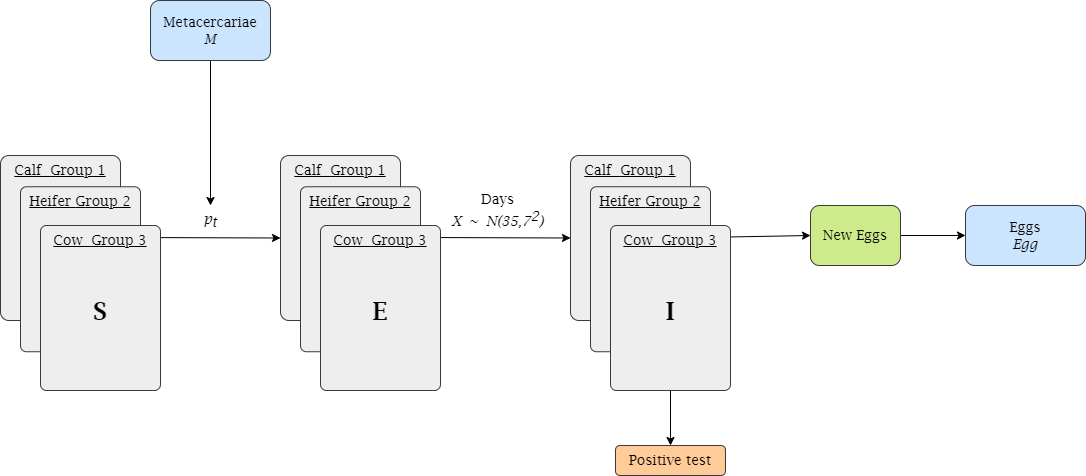

The diagram above was exported from draw.io. Its source (the exported page's mxGraphModel, read from the mxfile embedded in the PNG):
<mxGraphModel dx="1422" dy="762" grid="1" gridSize="10" guides="1" tooltips="1" connect="1" arrows="1" fold="1" page="1" pageScale="1" pageWidth="1169" pageHeight="827" math="0" shadow="0">
  <root>
    <mxCell id="tSX2vnKUiGh3WUteEunA-0" />
    <mxCell id="tSX2vnKUiGh3WUteEunA-1" parent="tSX2vnKUiGh3WUteEunA-0" />
    <mxCell id="wXh7ywZG7-OX4YM3mYHj-9" value="&lt;i style=&quot;font-size: 14px;&quot;&gt;p&lt;sub style=&quot;font-size: 14px;&quot;&gt;t&lt;/sub&gt;&lt;/i&gt;" style="text;html=1;strokeColor=none;fillColor=none;align=center;verticalAlign=middle;whiteSpace=wrap;rounded=0;fontFamily=Lucida Bright;fontSize=14;" parent="tSX2vnKUiGh3WUteEunA-1" vertex="1">
      <mxGeometry x="220" y="330" width="60" height="30" as="geometry" />
    </mxCell>
    <mxCell id="nsy6XGjsSGKTjdIbWB-j-4" style="edgeStyle=orthogonalEdgeStyle;rounded=0;orthogonalLoop=1;jettySize=auto;html=1;exitX=0.5;exitY=1;exitDx=0;exitDy=0;fontFamily=Lucida Bright;fontSize=14;" parent="tSX2vnKUiGh3WUteEunA-1" source="T5uZSeH8ROgsNGxerRJC-15" target="nsy6XGjsSGKTjdIbWB-j-3" edge="1">
      <mxGeometry relative="1" as="geometry">
        <mxPoint x="1100" y="457.5" as="sourcePoint" />
      </mxGeometry>
    </mxCell>
    <mxCell id="nsy6XGjsSGKTjdIbWB-j-1" style="edgeStyle=orthogonalEdgeStyle;rounded=0;orthogonalLoop=1;jettySize=auto;html=1;exitX=0.5;exitY=1;exitDx=0;exitDy=0;entryX=0.5;entryY=0;entryDx=0;entryDy=0;fontFamily=Lucida Bright;fontSize=14;" parent="tSX2vnKUiGh3WUteEunA-1" source="nsy6XGjsSGKTjdIbWB-j-0" target="wXh7ywZG7-OX4YM3mYHj-9" edge="1">
      <mxGeometry relative="1" as="geometry" />
    </mxCell>
    <mxCell id="nsy6XGjsSGKTjdIbWB-j-0" value="&lt;font style=&quot;font-size: 14px;&quot;&gt;Metacercariae&lt;br style=&quot;font-size: 14px;&quot;&gt;&lt;i style=&quot;font-size: 14px;&quot;&gt;M&lt;/i&gt;&lt;/font&gt;" style="rounded=1;whiteSpace=wrap;html=1;fontFamily=Lucida Bright;fontSize=14;fillColor=#cce5ff;strokeColor=#36393d;" parent="tSX2vnKUiGh3WUteEunA-1" vertex="1">
      <mxGeometry x="190" y="125" width="120" height="60" as="geometry" />
    </mxCell>
    <mxCell id="nsy6XGjsSGKTjdIbWB-j-3" value="&lt;font style=&quot;font-size: 14px;&quot;&gt;Positive test&lt;/font&gt;" style="rounded=1;whiteSpace=wrap;html=1;fontFamily=Lucida Bright;fontSize=14;strokeWidth=1;fillColor=#ffcc99;strokeColor=#36393d;" parent="tSX2vnKUiGh3WUteEunA-1" vertex="1">
      <mxGeometry x="655" y="570" width="110" height="30" as="geometry" />
    </mxCell>
    <mxCell id="Yy0-F3YihaMPIhlRijyI-1" style="edgeStyle=orthogonalEdgeStyle;rounded=0;orthogonalLoop=1;jettySize=auto;html=1;exitX=1;exitY=0.5;exitDx=0;exitDy=0;entryX=0;entryY=0.5;entryDx=0;entryDy=0;fontFamily=Lucida Bright;fontSize=14;" parent="tSX2vnKUiGh3WUteEunA-1" source="3Gz4lza86vYuV0t9_FGA-0" target="Yy0-F3YihaMPIhlRijyI-0" edge="1">
      <mxGeometry relative="1" as="geometry" />
    </mxCell>
    <mxCell id="3Gz4lza86vYuV0t9_FGA-0" value="&lt;font style=&quot;font-size: 14px;&quot;&gt;New Eggs&lt;/font&gt;" style="rounded=1;whiteSpace=wrap;html=1;fontFamily=Lucida Bright;fontSize=14;fillColor=#cdeb8b;strokeColor=#36393d;" parent="tSX2vnKUiGh3WUteEunA-1" vertex="1">
      <mxGeometry x="850" y="330" width="90" height="60" as="geometry" />
    </mxCell>
    <mxCell id="Yy0-F3YihaMPIhlRijyI-0" value="&lt;font style=&quot;font-size: 14px;&quot;&gt;Eggs&lt;br style=&quot;font-size: 14px;&quot;&gt;&lt;i style=&quot;font-size: 14px;&quot;&gt;Egg&lt;/i&gt;&lt;/font&gt;" style="rounded=1;whiteSpace=wrap;html=1;fontFamily=Lucida Bright;fontSize=14;fillColor=#cce5ff;strokeColor=#36393d;" parent="tSX2vnKUiGh3WUteEunA-1" vertex="1">
      <mxGeometry x="1005" y="330" width="120" height="60" as="geometry" />
    </mxCell>
    <mxCell id="T5uZSeH8ROgsNGxerRJC-10" value="" style="endArrow=classic;html=1;rounded=0;fontSize=14;entryX=0;entryY=0.5;entryDx=0;entryDy=0;fontFamily=Lucida Bright;" parent="tSX2vnKUiGh3WUteEunA-1" target="T5uZSeH8ROgsNGxerRJC-6" edge="1">
      <mxGeometry width="50" height="50" relative="1" as="geometry">
        <mxPoint x="170" y="362" as="sourcePoint" />
        <mxPoint x="320" y="361.4999999999999" as="targetPoint" />
      </mxGeometry>
    </mxCell>
    <mxCell id="BLhOqU8J0JRf5R3FRURe-0" value="&lt;font style=&quot;font-size: 14px;&quot;&gt;Days&lt;br style=&quot;font-size: 14px;&quot;&gt;&lt;i style=&quot;font-size: 14px;&quot;&gt;X&amp;nbsp;&lt;/i&gt;&lt;font style=&quot;font-style: italic; font-size: 14px;&quot;&gt;~&lt;/font&gt;&lt;i style=&quot;font-size: 14px;&quot;&gt;&amp;nbsp;N(35,7&lt;/i&gt;&lt;sup style=&quot;font-style: italic; font-size: 14px;&quot;&gt;2&lt;/sup&gt;&lt;i style=&quot;font-size: 14px;&quot;&gt;)&lt;/i&gt;&lt;/font&gt;" style="text;html=1;strokeColor=none;fillColor=none;align=center;verticalAlign=middle;whiteSpace=wrap;rounded=0;fontFamily=Lucida Bright;fontSize=14;" parent="tSX2vnKUiGh3WUteEunA-1" vertex="1">
      <mxGeometry x="465" y="310" width="145" height="50" as="geometry" />
    </mxCell>
    <mxCell id="T5uZSeH8ROgsNGxerRJC-4" value="" style="group;fontFamily=Lucida Bright;fontSize=14;" parent="tSX2vnKUiGh3WUteEunA-1" vertex="1" connectable="0">
      <mxGeometry x="40" y="280" width="160" height="235" as="geometry" />
    </mxCell>
    <mxCell id="wXh7ywZG7-OX4YM3mYHj-1" value="&lt;div style=&quot;font-size: 14px;&quot;&gt;&lt;span style=&quot;font-size: 14px;&quot;&gt;Calf&amp;nbsp;&lt;/span&gt;&lt;span style=&quot;font-size: 14px;&quot;&gt;Group 1&lt;/span&gt;&lt;/div&gt;" style="rounded=1;whiteSpace=wrap;html=1;fontFamily=Lucida Bright;fontSize=14;strokeWidth=1;fillColor=#eeeeee;strokeColor=#36393d;align=center;arcSize=7;verticalAlign=top;fontStyle=4" parent="T5uZSeH8ROgsNGxerRJC-4" vertex="1">
      <mxGeometry width="120" height="165" as="geometry" />
    </mxCell>
    <mxCell id="wXh7ywZG7-OX4YM3mYHj-2" value="&lt;div style=&quot;font-size: 14px;&quot;&gt;&lt;font style=&quot;font-size: 14px;&quot;&gt;Heifer &lt;/font&gt;&lt;span style=&quot;font-size: 14px;&quot;&gt;G&lt;/span&gt;&lt;font style=&quot;font-size: 14px;&quot;&gt;roup 2&lt;/font&gt;&lt;/div&gt;" style="rounded=1;whiteSpace=wrap;html=1;fontFamily=Lucida Bright;fontSize=14;strokeWidth=1;fillColor=#eeeeee;strokeColor=#36393d;arcSize=5;verticalAlign=top;align=center;fontStyle=4" parent="T5uZSeH8ROgsNGxerRJC-4" vertex="1">
      <mxGeometry x="20" y="31.25" width="120" height="165" as="geometry" />
    </mxCell>
    <mxCell id="wXh7ywZG7-OX4YM3mYHj-3" value="&lt;font style=&quot;font-size: 14px;&quot;&gt;Cow&amp;nbsp;&lt;/font&gt;&lt;font style=&quot;font-size: 14px;&quot;&gt;Group 3&lt;/font&gt;" style="rounded=1;whiteSpace=wrap;html=1;fontFamily=Lucida Bright;fontSize=14;strokeWidth=1;fillColor=#eeeeee;strokeColor=#36393d;arcSize=5;verticalAlign=top;align=center;fontStyle=4" parent="T5uZSeH8ROgsNGxerRJC-4" vertex="1">
      <mxGeometry x="40" y="70" width="120" height="165" as="geometry" />
    </mxCell>
    <mxCell id="wXh7ywZG7-OX4YM3mYHj-8" value="&lt;font style=&quot;font-size: 25px;&quot;&gt;&lt;b style=&quot;font-size: 25px;&quot;&gt;S&lt;/b&gt;&lt;/font&gt;" style="text;html=1;strokeColor=none;fillColor=none;align=center;verticalAlign=middle;whiteSpace=wrap;rounded=0;fontFamily=Lucida Bright;fontSize=25;" parent="T5uZSeH8ROgsNGxerRJC-4" vertex="1">
      <mxGeometry x="70" y="140" width="60" height="30" as="geometry" />
    </mxCell>
    <mxCell id="T5uZSeH8ROgsNGxerRJC-5" value="" style="group;fontFamily=Lucida Bright;fontSize=25;" parent="tSX2vnKUiGh3WUteEunA-1" vertex="1" connectable="0">
      <mxGeometry x="320" y="280" width="160" height="235" as="geometry" />
    </mxCell>
    <mxCell id="T5uZSeH8ROgsNGxerRJC-20" value="" style="endArrow=classic;html=1;rounded=0;fontSize=14;entryX=0;entryY=0.5;entryDx=0;entryDy=0;fontFamily=Lucida Bright;" parent="T5uZSeH8ROgsNGxerRJC-5" target="T5uZSeH8ROgsNGxerRJC-13" edge="1">
      <mxGeometry width="50" height="50" relative="1" as="geometry">
        <mxPoint x="141" y="81.99999999999999" as="sourcePoint" />
        <mxPoint x="291" y="82.2899999999999" as="targetPoint" />
      </mxGeometry>
    </mxCell>
    <mxCell id="T5uZSeH8ROgsNGxerRJC-6" value="&lt;div style=&quot;font-size: 14px;&quot;&gt;&lt;span style=&quot;font-size: 14px;&quot;&gt;Calf&amp;nbsp;&lt;/span&gt;&lt;span style=&quot;font-size: 14px;&quot;&gt;Group 1&lt;/span&gt;&lt;/div&gt;" style="rounded=1;whiteSpace=wrap;html=1;fontFamily=Lucida Bright;fontSize=14;strokeWidth=1;fillColor=#eeeeee;strokeColor=#36393d;align=center;arcSize=7;verticalAlign=top;fontStyle=4" parent="T5uZSeH8ROgsNGxerRJC-5" vertex="1">
      <mxGeometry width="120" height="165" as="geometry" />
    </mxCell>
    <mxCell id="T5uZSeH8ROgsNGxerRJC-7" value="&lt;div style=&quot;font-size: 14px;&quot;&gt;&lt;font style=&quot;font-size: 14px;&quot;&gt;Heifer &lt;/font&gt;&lt;span style=&quot;font-size: 14px;&quot;&gt;G&lt;/span&gt;&lt;font style=&quot;font-size: 14px;&quot;&gt;roup 2&lt;/font&gt;&lt;/div&gt;" style="rounded=1;whiteSpace=wrap;html=1;fontFamily=Lucida Bright;fontSize=14;strokeWidth=1;fillColor=#eeeeee;strokeColor=#36393d;arcSize=5;verticalAlign=top;align=center;fontStyle=4" parent="T5uZSeH8ROgsNGxerRJC-5" vertex="1">
      <mxGeometry x="20" y="31.249999999999996" width="120" height="165" as="geometry" />
    </mxCell>
    <mxCell id="T5uZSeH8ROgsNGxerRJC-8" value="&lt;font style=&quot;font-size: 14px;&quot;&gt;Cow&amp;nbsp;&lt;/font&gt;&lt;font style=&quot;font-size: 14px;&quot;&gt;Group 3&lt;/font&gt;" style="rounded=1;whiteSpace=wrap;html=1;fontFamily=Lucida Bright;fontSize=14;strokeWidth=1;fillColor=#eeeeee;strokeColor=#36393d;arcSize=5;verticalAlign=top;align=center;fontStyle=4" parent="T5uZSeH8ROgsNGxerRJC-5" vertex="1">
      <mxGeometry x="40" y="69.99999999999999" width="120" height="165" as="geometry" />
    </mxCell>
    <mxCell id="T5uZSeH8ROgsNGxerRJC-9" value="&lt;font size=&quot;1&quot;&gt;&lt;b style=&quot;font-size: 25px&quot;&gt;E&lt;/b&gt;&lt;/font&gt;" style="text;html=1;strokeColor=none;fillColor=none;align=center;verticalAlign=middle;whiteSpace=wrap;rounded=0;fontFamily=Lucida Bright;fontSize=14;" parent="T5uZSeH8ROgsNGxerRJC-5" vertex="1">
      <mxGeometry x="70" y="139.99999999999997" width="60" height="29.999999999999996" as="geometry" />
    </mxCell>
    <mxCell id="T5uZSeH8ROgsNGxerRJC-17" value="" style="group;fontFamily=Lucida Bright;fontSize=14;" parent="tSX2vnKUiGh3WUteEunA-1" vertex="1" connectable="0">
      <mxGeometry x="610" y="280" width="280" height="235" as="geometry" />
    </mxCell>
    <mxCell id="T5uZSeH8ROgsNGxerRJC-11" value="" style="endArrow=classic;html=1;rounded=0;fontSize=14;entryX=0;entryY=0.5;entryDx=0;entryDy=0;fontFamily=Lucida Bright;" parent="T5uZSeH8ROgsNGxerRJC-17" target="3Gz4lza86vYuV0t9_FGA-0" edge="1">
      <mxGeometry width="50" height="50" relative="1" as="geometry">
        <mxPoint x="130" y="82.00000000000011" as="sourcePoint" />
        <mxPoint x="280" y="82.49999999999989" as="targetPoint" />
      </mxGeometry>
    </mxCell>
    <mxCell id="T5uZSeH8ROgsNGxerRJC-12" value="" style="group;fontFamily=Lucida Bright;fontSize=14;" parent="T5uZSeH8ROgsNGxerRJC-17" vertex="1" connectable="0">
      <mxGeometry width="160" height="235" as="geometry" />
    </mxCell>
    <mxCell id="T5uZSeH8ROgsNGxerRJC-13" value="&lt;div style=&quot;font-size: 14px;&quot;&gt;&lt;span style=&quot;font-size: 14px;&quot;&gt;Calf&amp;nbsp;&lt;/span&gt;&lt;span style=&quot;font-size: 14px;&quot;&gt;Group 1&lt;/span&gt;&lt;/div&gt;" style="rounded=1;whiteSpace=wrap;html=1;fontFamily=Lucida Bright;fontSize=14;strokeWidth=1;fillColor=#eeeeee;strokeColor=#36393d;align=center;arcSize=7;verticalAlign=top;fontStyle=4" parent="T5uZSeH8ROgsNGxerRJC-12" vertex="1">
      <mxGeometry width="120" height="165" as="geometry" />
    </mxCell>
    <mxCell id="T5uZSeH8ROgsNGxerRJC-14" value="&lt;div style=&quot;font-size: 14px;&quot;&gt;&lt;font style=&quot;font-size: 14px;&quot;&gt;Heifer &lt;/font&gt;&lt;span style=&quot;font-size: 14px;&quot;&gt;G&lt;/span&gt;&lt;font style=&quot;font-size: 14px;&quot;&gt;roup 2&lt;/font&gt;&lt;/div&gt;" style="rounded=1;whiteSpace=wrap;html=1;fontFamily=Lucida Bright;fontSize=14;strokeWidth=1;fillColor=#eeeeee;strokeColor=#36393d;arcSize=5;verticalAlign=top;align=center;fontStyle=4" parent="T5uZSeH8ROgsNGxerRJC-12" vertex="1">
      <mxGeometry x="20" y="31.25" width="120" height="165" as="geometry" />
    </mxCell>
    <mxCell id="T5uZSeH8ROgsNGxerRJC-15" value="&lt;font style=&quot;font-size: 14px;&quot;&gt;Cow&amp;nbsp;&lt;/font&gt;&lt;font style=&quot;font-size: 14px;&quot;&gt;Group 3&lt;/font&gt;" style="rounded=1;whiteSpace=wrap;html=1;fontFamily=Lucida Bright;fontSize=14;strokeWidth=1;fillColor=#eeeeee;strokeColor=#36393d;arcSize=5;verticalAlign=top;align=center;fontStyle=4" parent="T5uZSeH8ROgsNGxerRJC-12" vertex="1">
      <mxGeometry x="40" y="70" width="120" height="165" as="geometry" />
    </mxCell>
    <mxCell id="T5uZSeH8ROgsNGxerRJC-16" value="&lt;font size=&quot;1&quot;&gt;&lt;b style=&quot;font-size: 25px&quot;&gt;I&lt;/b&gt;&lt;/font&gt;" style="text;html=1;strokeColor=none;fillColor=none;align=center;verticalAlign=middle;whiteSpace=wrap;rounded=0;fontFamily=Lucida Bright;fontSize=14;" parent="T5uZSeH8ROgsNGxerRJC-12" vertex="1">
      <mxGeometry x="70" y="140" width="60" height="30" as="geometry" />
    </mxCell>
  </root>
</mxGraphModel>